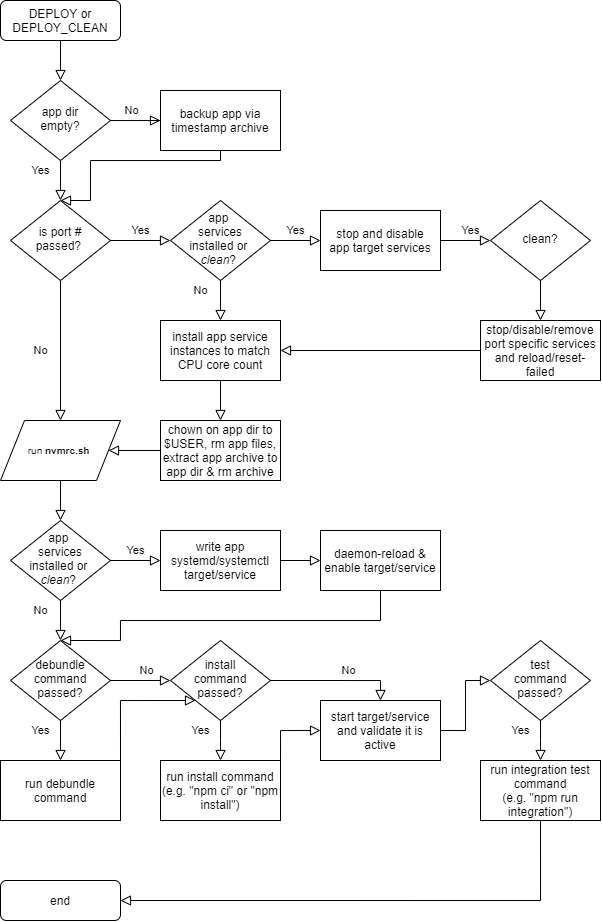

The diagram above was exported from draw.io. Its source (the exported page's mxGraphModel, read from the mxfile embedded in the PNG):
<mxGraphModel dx="787" dy="441" grid="1" gridSize="10" guides="1" tooltips="1" connect="1" arrows="1" fold="1" page="1" pageScale="1" pageWidth="827" pageHeight="1169" math="0" shadow="0">
  <root>
    <mxCell id="0" />
    <mxCell id="1" parent="0" />
    <mxCell id="2" value="" style="rounded=0;html=1;jettySize=auto;orthogonalLoop=1;fontSize=11;endArrow=block;endFill=0;endSize=8;strokeWidth=1;shadow=0;labelBackgroundColor=none;edgeStyle=orthogonalEdgeStyle;" edge="1" source="3" target="5" parent="1">
      <mxGeometry relative="1" as="geometry" />
    </mxCell>
    <mxCell id="3" value="DEPLOY or DEPLOY_CLEAN" style="rounded=1;whiteSpace=wrap;html=1;fontSize=12;glass=0;strokeWidth=1;shadow=0;" vertex="1" parent="1">
      <mxGeometry x="160" y="80" width="120" height="40" as="geometry" />
    </mxCell>
    <mxCell id="4" value="Yes" style="rounded=0;html=1;jettySize=auto;orthogonalLoop=1;fontSize=11;endArrow=block;endFill=0;endSize=8;strokeWidth=1;shadow=0;labelBackgroundColor=none;edgeStyle=orthogonalEdgeStyle;" edge="1" source="5" target="8" parent="1">
      <mxGeometry x="-0.5" y="-20" relative="1" as="geometry">
        <mxPoint as="offset" />
      </mxGeometry>
    </mxCell>
    <mxCell id="5" value="app dir&lt;br&gt;empty?" style="rhombus;whiteSpace=wrap;html=1;shadow=0;fontFamily=Helvetica;fontSize=12;align=center;strokeWidth=1;spacing=6;spacingTop=-4;" vertex="1" parent="1">
      <mxGeometry x="170" y="160" width="100" height="80" as="geometry" />
    </mxCell>
    <mxCell id="6" value="No" style="rounded=0;html=1;jettySize=auto;orthogonalLoop=1;fontSize=11;endArrow=block;endFill=0;endSize=8;strokeWidth=1;shadow=0;labelBackgroundColor=none;edgeStyle=orthogonalEdgeStyle;entryX=0.5;entryY=0;entryDx=0;entryDy=0;" edge="1" source="8" target="25" parent="1">
      <mxGeometry y="-20" relative="1" as="geometry">
        <mxPoint as="offset" />
        <mxPoint x="220" y="400" as="targetPoint" />
      </mxGeometry>
    </mxCell>
    <mxCell id="7" value="Yes" style="edgeStyle=orthogonalEdgeStyle;rounded=0;html=1;jettySize=auto;orthogonalLoop=1;fontSize=11;endArrow=block;endFill=0;endSize=8;strokeWidth=1;shadow=0;labelBackgroundColor=none;entryX=0;entryY=0.5;entryDx=0;entryDy=0;" edge="1" source="8" target="14" parent="1">
      <mxGeometry y="10" relative="1" as="geometry">
        <mxPoint as="offset" />
        <mxPoint x="320" y="320" as="targetPoint" />
      </mxGeometry>
    </mxCell>
    <mxCell id="8" value="is port #&lt;br&gt;passed?&amp;nbsp;" style="rhombus;whiteSpace=wrap;html=1;shadow=0;fontFamily=Helvetica;fontSize=12;align=center;strokeWidth=1;spacing=6;spacingTop=-4;" vertex="1" parent="1">
      <mxGeometry x="170" y="280" width="100" height="80" as="geometry" />
    </mxCell>
    <mxCell id="9" value="end" style="rounded=1;whiteSpace=wrap;html=1;fontSize=12;glass=0;strokeWidth=1;shadow=0;" vertex="1" parent="1">
      <mxGeometry x="160" y="960" width="120" height="40" as="geometry" />
    </mxCell>
    <mxCell id="10" value="backup app via timestamp archive" style="rounded=0;whiteSpace=wrap;html=1;" vertex="1" parent="1">
      <mxGeometry x="320" y="170" width="120" height="60" as="geometry" />
    </mxCell>
    <mxCell id="11" value="No" style="edgeStyle=orthogonalEdgeStyle;rounded=0;html=1;jettySize=auto;orthogonalLoop=1;fontSize=11;endArrow=block;endFill=0;endSize=8;strokeWidth=1;shadow=0;labelBackgroundColor=none;entryX=0;entryY=0.5;entryDx=0;entryDy=0;" edge="1" source="5" target="10" parent="1">
      <mxGeometry x="-0.1429" y="10" relative="1" as="geometry">
        <mxPoint as="offset" />
        <mxPoint x="280" y="210" as="sourcePoint" />
        <mxPoint x="430" y="120" as="targetPoint" />
        <Array as="points">
          <mxPoint x="320" y="200" />
          <mxPoint x="320" y="200" />
        </Array>
      </mxGeometry>
    </mxCell>
    <mxCell id="12" value="Yes" style="edgeStyle=orthogonalEdgeStyle;rounded=0;html=1;jettySize=auto;orthogonalLoop=1;fontSize=11;endArrow=block;endFill=0;endSize=8;strokeWidth=1;shadow=0;labelBackgroundColor=none;exitX=0.5;exitY=1;exitDx=0;exitDy=0;textOpacity=0;" edge="1" source="10" parent="1">
      <mxGeometry x="-0.0476" y="-10" relative="1" as="geometry">
        <mxPoint as="offset" />
        <mxPoint x="290" y="210" as="sourcePoint" />
        <mxPoint x="219.9999999999999" y="280" as="targetPoint" />
        <Array as="points">
          <mxPoint x="380" y="240" />
          <mxPoint x="250" y="240" />
          <mxPoint x="250" y="280" />
        </Array>
      </mxGeometry>
    </mxCell>
    <mxCell id="13" value="stop and disable&lt;br&gt;app target services" style="rounded=0;whiteSpace=wrap;html=1;" vertex="1" parent="1">
      <mxGeometry x="480" y="290" width="120" height="60" as="geometry" />
    </mxCell>
    <mxCell id="14" value="app &lt;br&gt;services installed or &lt;br&gt;&lt;i&gt;clean&lt;/i&gt;?&amp;nbsp;" style="rhombus;whiteSpace=wrap;html=1;shadow=0;fontFamily=Helvetica;fontSize=12;align=center;strokeWidth=1;spacing=6;spacingTop=-4;" vertex="1" parent="1">
      <mxGeometry x="330" y="280" width="100" height="80" as="geometry" />
    </mxCell>
    <mxCell id="15" value="Yes" style="edgeStyle=orthogonalEdgeStyle;rounded=0;html=1;jettySize=auto;orthogonalLoop=1;fontSize=11;endArrow=block;endFill=0;endSize=8;strokeWidth=1;shadow=0;labelBackgroundColor=none;entryX=0;entryY=0.5;entryDx=0;entryDy=0;exitX=1;exitY=0.5;exitDx=0;exitDy=0;" edge="1" source="14" target="13" parent="1">
      <mxGeometry y="10" relative="1" as="geometry">
        <mxPoint as="offset" />
        <mxPoint x="580" y="320" as="sourcePoint" />
        <mxPoint x="620" y="319.66" as="targetPoint" />
      </mxGeometry>
    </mxCell>
    <mxCell id="16" value="install app service instances to match CPU core count" style="rounded=0;whiteSpace=wrap;html=1;" vertex="1" parent="1">
      <mxGeometry x="320" y="400" width="120" height="60" as="geometry" />
    </mxCell>
    <mxCell id="17" value="No" style="edgeStyle=orthogonalEdgeStyle;rounded=0;html=1;jettySize=auto;orthogonalLoop=1;fontSize=11;endArrow=block;endFill=0;endSize=8;strokeWidth=1;shadow=0;labelBackgroundColor=none;entryX=0.5;entryY=0;entryDx=0;entryDy=0;exitX=0.5;exitY=1;exitDx=0;exitDy=0;" edge="1" source="14" target="16" parent="1">
      <mxGeometry x="-0.5" y="-20" relative="1" as="geometry">
        <mxPoint as="offset" />
        <mxPoint x="440" y="330" as="sourcePoint" />
        <mxPoint x="490" y="330" as="targetPoint" />
      </mxGeometry>
    </mxCell>
    <mxCell id="18" value="Yes" style="edgeStyle=orthogonalEdgeStyle;rounded=0;html=1;jettySize=auto;orthogonalLoop=1;fontSize=11;endArrow=block;endFill=0;endSize=8;strokeWidth=1;shadow=0;labelBackgroundColor=none;entryX=0;entryY=0.5;entryDx=0;entryDy=0;exitX=1;exitY=0.5;exitDx=0;exitDy=0;" edge="1" source="13" target="20" parent="1">
      <mxGeometry x="0.2" y="10" relative="1" as="geometry">
        <mxPoint as="offset" />
        <mxPoint x="440" y="330" as="sourcePoint" />
        <mxPoint x="490" y="330" as="targetPoint" />
      </mxGeometry>
    </mxCell>
    <mxCell id="19" value="stop/disable/remove port specific services and reload/reset-failed" style="rounded=0;whiteSpace=wrap;html=1;" vertex="1" parent="1">
      <mxGeometry x="640" y="400" width="120" height="60" as="geometry" />
    </mxCell>
    <mxCell id="20" value="clean?" style="rhombus;whiteSpace=wrap;html=1;shadow=0;fontFamily=Helvetica;fontSize=12;align=center;strokeWidth=1;spacing=6;spacingTop=-4;" vertex="1" parent="1">
      <mxGeometry x="650" y="280" width="100" height="80" as="geometry" />
    </mxCell>
    <mxCell id="21" value="Yes" style="edgeStyle=orthogonalEdgeStyle;rounded=0;html=1;jettySize=auto;orthogonalLoop=1;fontSize=11;endArrow=block;endFill=0;endSize=8;strokeWidth=1;shadow=0;labelBackgroundColor=none;exitX=0.5;exitY=1;exitDx=0;exitDy=0;textOpacity=0;" edge="1" source="20" target="19" parent="1">
      <mxGeometry x="-0.5" y="-20" relative="1" as="geometry">
        <mxPoint as="offset" />
        <mxPoint x="610" y="330" as="sourcePoint" />
        <mxPoint x="660" y="330" as="targetPoint" />
      </mxGeometry>
    </mxCell>
    <mxCell id="22" value="Yes" style="edgeStyle=orthogonalEdgeStyle;rounded=0;html=1;jettySize=auto;orthogonalLoop=1;fontSize=11;endArrow=block;endFill=0;endSize=8;strokeWidth=1;shadow=0;labelBackgroundColor=none;exitX=0;exitY=0.5;exitDx=0;exitDy=0;textOpacity=0;entryX=1;entryY=0.5;entryDx=0;entryDy=0;" edge="1" source="19" target="16" parent="1">
      <mxGeometry x="-0.5" y="-20" relative="1" as="geometry">
        <mxPoint as="offset" />
        <mxPoint x="710" y="370" as="sourcePoint" />
        <mxPoint x="710" y="410.0000000000001" as="targetPoint" />
      </mxGeometry>
    </mxCell>
    <mxCell id="23" value="Yes" style="edgeStyle=orthogonalEdgeStyle;rounded=0;html=1;jettySize=auto;orthogonalLoop=1;fontSize=11;endArrow=block;endFill=0;endSize=8;strokeWidth=1;shadow=0;labelBackgroundColor=none;textOpacity=0;exitX=0.5;exitY=1;exitDx=0;exitDy=0;entryX=0.5;entryY=0;entryDx=0;entryDy=0;" edge="1" source="16" target="24" parent="1">
      <mxGeometry x="-0.5" y="-20" relative="1" as="geometry">
        <mxPoint as="offset" />
        <mxPoint x="710" y="370" as="sourcePoint" />
        <mxPoint x="380" y="500" as="targetPoint" />
      </mxGeometry>
    </mxCell>
    <mxCell id="24" value="chown on app dir to $USER, rm app files, extract app archive to app dir &amp;amp; rm archive" style="rounded=0;whiteSpace=wrap;html=1;" vertex="1" parent="1">
      <mxGeometry x="320" y="500" width="120" height="60" as="geometry" />
    </mxCell>
    <mxCell id="25" value="run &lt;b&gt;nvmrc.sh &lt;br&gt;&lt;/b&gt;" style="shape=parallelogram;perimeter=parallelogramPerimeter;whiteSpace=wrap;html=1;fontSize=10;" vertex="1" parent="1">
      <mxGeometry x="160" y="500" width="120" height="60" as="geometry" />
    </mxCell>
    <mxCell id="26" value="Yes" style="edgeStyle=orthogonalEdgeStyle;rounded=0;html=1;jettySize=auto;orthogonalLoop=1;fontSize=11;endArrow=block;endFill=0;endSize=8;strokeWidth=1;shadow=0;labelBackgroundColor=none;textOpacity=0;exitX=0;exitY=0.5;exitDx=0;exitDy=0;entryX=1;entryY=0.5;entryDx=0;entryDy=0;" edge="1" source="24" target="25" parent="1">
      <mxGeometry x="-0.5" y="-20" relative="1" as="geometry">
        <mxPoint as="offset" />
        <mxPoint x="390" y="470.0000000000001" as="sourcePoint" />
        <mxPoint x="390" y="510.0000000000001" as="targetPoint" />
      </mxGeometry>
    </mxCell>
    <mxCell id="27" value="app &lt;br&gt;services installed or &lt;br&gt;&lt;i&gt;clean&lt;/i&gt;?&amp;nbsp;" style="rhombus;whiteSpace=wrap;html=1;shadow=0;fontFamily=Helvetica;fontSize=12;align=center;strokeWidth=1;spacing=6;spacingTop=-4;" vertex="1" parent="1">
      <mxGeometry x="170" y="600" width="100" height="80" as="geometry" />
    </mxCell>
    <mxCell id="28" value="No" style="rounded=0;html=1;jettySize=auto;orthogonalLoop=1;fontSize=11;endArrow=block;endFill=0;endSize=8;strokeWidth=1;shadow=0;labelBackgroundColor=none;edgeStyle=orthogonalEdgeStyle;entryX=0.5;entryY=0;entryDx=0;entryDy=0;exitX=0.5;exitY=1;exitDx=0;exitDy=0;textOpacity=0;" edge="1" source="25" target="27" parent="1">
      <mxGeometry y="-20" relative="1" as="geometry">
        <mxPoint as="offset" />
        <mxPoint x="229.9999999999999" y="370" as="sourcePoint" />
        <mxPoint x="229.9999999999999" y="510.0000000000001" as="targetPoint" />
      </mxGeometry>
    </mxCell>
    <mxCell id="29" value="Yes" style="edgeStyle=orthogonalEdgeStyle;rounded=0;html=1;jettySize=auto;orthogonalLoop=1;fontSize=11;endArrow=block;endFill=0;endSize=8;strokeWidth=1;shadow=0;labelBackgroundColor=none;exitX=1;exitY=0.5;exitDx=0;exitDy=0;entryX=0;entryY=0.5;entryDx=0;entryDy=0;" edge="1" source="27" target="30" parent="1">
      <mxGeometry y="10" relative="1" as="geometry">
        <mxPoint as="offset" />
        <mxPoint x="280" y="330" as="sourcePoint" />
        <mxPoint x="320" y="640" as="targetPoint" />
      </mxGeometry>
    </mxCell>
    <mxCell id="30" value="write app systemd/systemctl target/service" style="rounded=0;whiteSpace=wrap;html=1;" vertex="1" parent="1">
      <mxGeometry x="320" y="610" width="120" height="60" as="geometry" />
    </mxCell>
    <mxCell id="31" value="daemon-reload &amp;amp; enable target/service" style="rounded=0;whiteSpace=wrap;html=1;" vertex="1" parent="1">
      <mxGeometry x="480" y="610" width="120" height="60" as="geometry" />
    </mxCell>
    <mxCell id="32" value="Yes" style="edgeStyle=orthogonalEdgeStyle;rounded=0;html=1;jettySize=auto;orthogonalLoop=1;fontSize=11;endArrow=block;endFill=0;endSize=8;strokeWidth=1;shadow=0;labelBackgroundColor=none;entryX=0;entryY=0.5;entryDx=0;entryDy=0;exitX=1;exitY=0.5;exitDx=0;exitDy=0;textOpacity=0;" edge="1" source="30" target="31" parent="1">
      <mxGeometry y="10" relative="1" as="geometry">
        <mxPoint as="offset" />
        <mxPoint x="440" y="330" as="sourcePoint" />
        <mxPoint x="490" y="330" as="targetPoint" />
      </mxGeometry>
    </mxCell>
    <mxCell id="33" value="debundle&lt;br&gt;command passed?" style="rhombus;whiteSpace=wrap;html=1;shadow=0;fontFamily=Helvetica;fontSize=12;align=center;strokeWidth=1;spacing=6;spacingTop=-4;" vertex="1" parent="1">
      <mxGeometry x="170" y="720" width="100" height="80" as="geometry" />
    </mxCell>
    <mxCell id="34" value="No" style="rounded=0;html=1;jettySize=auto;orthogonalLoop=1;fontSize=11;endArrow=block;endFill=0;endSize=8;strokeWidth=1;shadow=0;labelBackgroundColor=none;edgeStyle=orthogonalEdgeStyle;entryX=0.5;entryY=0;entryDx=0;entryDy=0;exitX=0.5;exitY=1;exitDx=0;exitDy=0;" edge="1" source="27" target="33" parent="1">
      <mxGeometry x="-0.5" y="-20" relative="1" as="geometry">
        <mxPoint as="offset" />
        <mxPoint x="229.9999999999999" y="570.0000000000001" as="sourcePoint" />
        <mxPoint x="229.9999999999999" y="610" as="targetPoint" />
      </mxGeometry>
    </mxCell>
    <mxCell id="35" value="Yes" style="edgeStyle=orthogonalEdgeStyle;rounded=0;html=1;jettySize=auto;orthogonalLoop=1;fontSize=11;endArrow=block;endFill=0;endSize=8;strokeWidth=1;shadow=0;labelBackgroundColor=none;exitX=0.5;exitY=1;exitDx=0;exitDy=0;textOpacity=0;entryX=0.5;entryY=0;entryDx=0;entryDy=0;" edge="1" source="31" target="33" parent="1">
      <mxGeometry x="-0.5" y="-20" relative="1" as="geometry">
        <mxPoint as="offset" />
        <mxPoint x="650" y="440.0000000000001" as="sourcePoint" />
        <mxPoint x="450" y="440.0000000000001" as="targetPoint" />
        <Array as="points">
          <mxPoint x="540" y="700" />
          <mxPoint x="280" y="700" />
          <mxPoint x="280" y="720" />
        </Array>
      </mxGeometry>
    </mxCell>
    <mxCell id="36" value="run debundle command" style="rounded=0;whiteSpace=wrap;html=1;" vertex="1" parent="1">
      <mxGeometry x="160" y="840" width="120" height="60" as="geometry" />
    </mxCell>
    <mxCell id="37" value="Yes" style="edgeStyle=orthogonalEdgeStyle;rounded=0;html=1;jettySize=auto;orthogonalLoop=1;fontSize=11;endArrow=block;endFill=0;endSize=8;strokeWidth=1;shadow=0;labelBackgroundColor=none;exitX=0.5;exitY=1;exitDx=0;exitDy=0;entryX=0.5;entryY=0;entryDx=0;entryDy=0;" edge="1" source="33" target="36" parent="1">
      <mxGeometry x="-0.5" y="-20" relative="1" as="geometry">
        <mxPoint as="offset" />
        <mxPoint x="280" y="650" as="sourcePoint" />
        <mxPoint x="330" y="650" as="targetPoint" />
      </mxGeometry>
    </mxCell>
    <mxCell id="38" value="install&lt;br&gt;command passed?" style="rhombus;whiteSpace=wrap;html=1;shadow=0;fontFamily=Helvetica;fontSize=12;align=center;strokeWidth=1;spacing=6;spacingTop=-4;" vertex="1" parent="1">
      <mxGeometry x="330" y="720" width="100" height="80" as="geometry" />
    </mxCell>
    <mxCell id="39" value="No" style="rounded=0;html=1;jettySize=auto;orthogonalLoop=1;fontSize=11;endArrow=block;endFill=0;endSize=8;strokeWidth=1;shadow=0;labelBackgroundColor=none;edgeStyle=orthogonalEdgeStyle;entryX=0;entryY=0.5;entryDx=0;entryDy=0;exitX=1;exitY=0.5;exitDx=0;exitDy=0;" edge="1" source="33" target="38" parent="1">
      <mxGeometry x="0.2" y="10" relative="1" as="geometry">
        <mxPoint as="offset" />
        <mxPoint x="229.9999999999999" y="690" as="sourcePoint" />
        <mxPoint x="229.9999999999999" y="730" as="targetPoint" />
      </mxGeometry>
    </mxCell>
    <mxCell id="40" value="run install command&lt;br&gt;(e.g. &quot;npm ci&quot; or &quot;npm install&quot;)" style="rounded=0;whiteSpace=wrap;html=1;" vertex="1" parent="1">
      <mxGeometry x="320" y="840" width="120" height="60" as="geometry" />
    </mxCell>
    <mxCell id="41" value="Yes" style="edgeStyle=orthogonalEdgeStyle;rounded=0;html=1;jettySize=auto;orthogonalLoop=1;fontSize=11;endArrow=block;endFill=0;endSize=8;strokeWidth=1;shadow=0;labelBackgroundColor=none;exitX=0.5;exitY=1;exitDx=0;exitDy=0;entryX=0.5;entryY=0;entryDx=0;entryDy=0;" edge="1" source="38" target="40" parent="1">
      <mxGeometry x="-0.5" y="-20" relative="1" as="geometry">
        <mxPoint as="offset" />
        <mxPoint x="550" y="680" as="sourcePoint" />
        <mxPoint x="370" y="840" as="targetPoint" />
        <Array as="points">
          <mxPoint x="380" y="820" />
          <mxPoint x="380" y="820" />
        </Array>
      </mxGeometry>
    </mxCell>
    <mxCell id="42" value="test&lt;br&gt;command passed?" style="rhombus;whiteSpace=wrap;html=1;shadow=0;fontFamily=Helvetica;fontSize=12;align=center;strokeWidth=1;spacing=6;spacingTop=-4;" vertex="1" parent="1">
      <mxGeometry x="650" y="720" width="100" height="80" as="geometry" />
    </mxCell>
    <mxCell id="43" value="No" style="rounded=0;html=1;jettySize=auto;orthogonalLoop=1;fontSize=11;endArrow=block;endFill=0;endSize=8;strokeWidth=1;shadow=0;labelBackgroundColor=none;edgeStyle=orthogonalEdgeStyle;entryX=0.5;entryY=0;entryDx=0;entryDy=0;exitX=1;exitY=0.5;exitDx=0;exitDy=0;" edge="1" source="38" target="48" parent="1">
      <mxGeometry x="0.2" y="10" relative="1" as="geometry">
        <mxPoint as="offset" />
        <mxPoint x="280" y="770" as="sourcePoint" />
        <mxPoint x="340" y="770" as="targetPoint" />
      </mxGeometry>
    </mxCell>
    <mxCell id="44" value="Yes" style="edgeStyle=orthogonalEdgeStyle;rounded=0;html=1;jettySize=auto;orthogonalLoop=1;fontSize=11;endArrow=block;endFill=0;endSize=8;strokeWidth=1;shadow=0;labelBackgroundColor=none;exitX=1;exitY=0;exitDx=0;exitDy=0;textOpacity=0;entryX=0;entryY=1;entryDx=0;entryDy=0;" edge="1" source="36" target="38" parent="1">
      <mxGeometry x="-0.5" y="-20" relative="1" as="geometry">
        <mxPoint as="offset" />
        <mxPoint x="550" y="680" as="sourcePoint" />
        <mxPoint x="229.9999999999999" y="730" as="targetPoint" />
        <Array as="points">
          <mxPoint x="280" y="780" />
        </Array>
      </mxGeometry>
    </mxCell>
    <mxCell id="45" value="Yes" style="edgeStyle=orthogonalEdgeStyle;rounded=0;html=1;jettySize=auto;orthogonalLoop=1;fontSize=11;endArrow=block;endFill=0;endSize=8;strokeWidth=1;shadow=0;labelBackgroundColor=none;exitX=1;exitY=0;exitDx=0;exitDy=0;textOpacity=0;entryX=0;entryY=0.5;entryDx=0;entryDy=0;" edge="1" source="40" target="48" parent="1">
      <mxGeometry x="-0.5" y="-20" relative="1" as="geometry">
        <mxPoint as="offset" />
        <mxPoint x="440.03" y="840" as="sourcePoint" />
        <mxPoint x="515.03" y="780" as="targetPoint" />
        <Array as="points">
          <mxPoint x="440" y="810" />
        </Array>
      </mxGeometry>
    </mxCell>
    <mxCell id="46" value="run integration test command&lt;br&gt;(e.g. &quot;npm run integration&quot;)" style="rounded=0;whiteSpace=wrap;html=1;" vertex="1" parent="1">
      <mxGeometry x="640" y="840" width="120" height="60" as="geometry" />
    </mxCell>
    <mxCell id="47" value="Yes" style="edgeStyle=orthogonalEdgeStyle;rounded=0;html=1;jettySize=auto;orthogonalLoop=1;fontSize=11;endArrow=block;endFill=0;endSize=8;strokeWidth=1;shadow=0;labelBackgroundColor=none;exitX=0.5;exitY=1;exitDx=0;exitDy=0;entryX=0.5;entryY=0;entryDx=0;entryDy=0;" edge="1" source="42" target="46" parent="1">
      <mxGeometry x="-0.5" y="-20" relative="1" as="geometry">
        <mxPoint as="offset" />
        <mxPoint x="430" y="810" as="sourcePoint" />
        <mxPoint x="430" y="850" as="targetPoint" />
        <Array as="points">
          <mxPoint x="700" y="820" />
          <mxPoint x="700" y="820" />
        </Array>
      </mxGeometry>
    </mxCell>
    <mxCell id="48" value="start target/service and validate it is active" style="rounded=0;whiteSpace=wrap;html=1;" vertex="1" parent="1">
      <mxGeometry x="480" y="780" width="120" height="60" as="geometry" />
    </mxCell>
    <mxCell id="49" value="Yes" style="edgeStyle=orthogonalEdgeStyle;rounded=0;html=1;jettySize=auto;orthogonalLoop=1;fontSize=11;endArrow=block;endFill=0;endSize=8;strokeWidth=1;shadow=0;labelBackgroundColor=none;entryX=0;entryY=0.5;entryDx=0;entryDy=0;exitX=1;exitY=0.5;exitDx=0;exitDy=0;textOpacity=0;" edge="1" source="48" target="42" parent="1">
      <mxGeometry y="10" relative="1" as="geometry">
        <mxPoint as="offset" />
        <mxPoint x="450" y="650" as="sourcePoint" />
        <mxPoint x="490" y="650" as="targetPoint" />
      </mxGeometry>
    </mxCell>
    <mxCell id="50" value="Yes" style="edgeStyle=orthogonalEdgeStyle;rounded=0;html=1;jettySize=auto;orthogonalLoop=1;fontSize=11;endArrow=block;endFill=0;endSize=8;strokeWidth=1;shadow=0;labelBackgroundColor=none;exitX=0.5;exitY=1;exitDx=0;exitDy=0;textOpacity=0;entryX=1;entryY=0.5;entryDx=0;entryDy=0;" edge="1" source="46" target="9" parent="1">
      <mxGeometry x="-0.5" y="-20" relative="1" as="geometry">
        <mxPoint as="offset" />
        <mxPoint x="550" y="680" as="sourcePoint" />
        <mxPoint x="229.9999999999999" y="730" as="targetPoint" />
        <Array as="points">
          <mxPoint x="700" y="980" />
        </Array>
      </mxGeometry>
    </mxCell>
  </root>
</mxGraphModel>